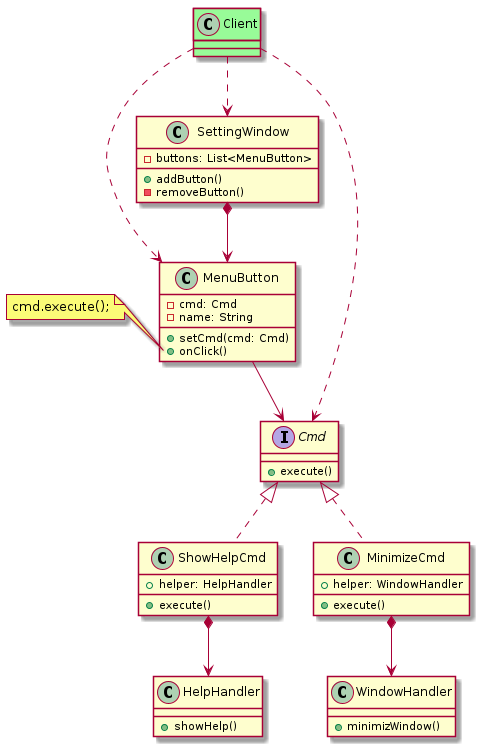

The diagram above was rendered by PlantUML. Its source (embedded in the PNG):
@startuml
interface Cmd {
    + execute()
}
class ShowHelpCmd implements Cmd {
    + helper: HelpHandler
    + execute()
}
class HelpHandler {
    + showHelp()
}
ShowHelpCmd *--> HelpHandler

class MinimizeCmd implements Cmd {
    + helper: WindowHandler
    + execute()
}
class WindowHandler {
    + minimizWindow()
}
MinimizeCmd *--> WindowHandler

class MenuButton {
    - cmd: Cmd
    - name: String
    + setCmd(cmd: Cmd)
    + onClick()
}
note left of MenuButton::"onClick()"
    cmd.execute();
end note
MenuButton --> Cmd

class SettingWindow {
    - buttons: List<MenuButton>
    + addButton()
    - removeButton()
}
SettingWindow *--> MenuButton

class Client #palegreen
Client ..> SettingWindow
Client ..> MenuButton
Client ..> Cmd

@enduml